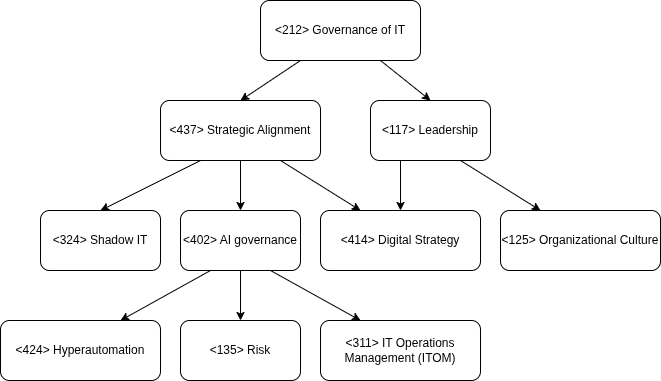

The diagram above was exported from draw.io. Its source (the exported page's mxGraphModel, read from the mxfile embedded in the PNG):
<mxGraphModel dx="1665" dy="747" grid="1" gridSize="10" guides="1" tooltips="1" connect="1" arrows="1" fold="1" page="1" pageScale="1" pageWidth="827" pageHeight="1169" math="0" shadow="0">
  <root>
    <mxCell id="0" />
    <mxCell id="1" parent="0" />
    <mxCell id="F36-gLU-rix_AmQSfpf_-1" value="&amp;lt;125&amp;gt; Organizational Culture" style="rounded=1;whiteSpace=wrap;html=1;fillColor=#FFFFFF;" vertex="1" parent="1">
      <mxGeometry x="550" y="280" width="160" height="60" as="geometry" />
    </mxCell>
    <mxCell id="F36-gLU-rix_AmQSfpf_-2" value="&amp;lt;212&amp;gt; Governance of IT" style="rounded=1;whiteSpace=wrap;html=1;fillColor=#FFFFFF;" vertex="1" parent="1">
      <mxGeometry x="310" y="70" width="160" height="60" as="geometry" />
    </mxCell>
    <mxCell id="F36-gLU-rix_AmQSfpf_-3" value="&amp;lt;437&amp;gt; Strategic Alignment" style="rounded=1;whiteSpace=wrap;html=1;" vertex="1" parent="1">
      <mxGeometry x="210" y="170" width="160" height="60" as="geometry" />
    </mxCell>
    <mxCell id="F36-gLU-rix_AmQSfpf_-4" value="&amp;lt;135&amp;gt; Risk" style="rounded=1;whiteSpace=wrap;html=1;fillColor=#FFFFFF;" vertex="1" parent="1">
      <mxGeometry x="230" y="390" width="120" height="60" as="geometry" />
    </mxCell>
    <mxCell id="F36-gLU-rix_AmQSfpf_-7" value="&amp;lt;324&amp;gt; Shadow IT" style="rounded=1;whiteSpace=wrap;html=1;" vertex="1" parent="1">
      <mxGeometry x="90" y="280" width="120" height="60" as="geometry" />
    </mxCell>
    <mxCell id="F36-gLU-rix_AmQSfpf_-8" value="&amp;lt;402&amp;gt; AI governance" style="rounded=1;whiteSpace=wrap;html=1;" vertex="1" parent="1">
      <mxGeometry x="230" y="280" width="120" height="60" as="geometry" />
    </mxCell>
    <mxCell id="F36-gLU-rix_AmQSfpf_-9" value="&amp;lt;311&amp;gt; IT Operations Management (ITOM)" style="rounded=1;whiteSpace=wrap;html=1;" vertex="1" parent="1">
      <mxGeometry x="370" y="390" width="160" height="60" as="geometry" />
    </mxCell>
    <mxCell id="F36-gLU-rix_AmQSfpf_-10" value="&amp;lt;424&amp;gt; Hyperautomation" style="rounded=1;whiteSpace=wrap;html=1;" vertex="1" parent="1">
      <mxGeometry x="50" y="390" width="160" height="60" as="geometry" />
    </mxCell>
    <mxCell id="F36-gLU-rix_AmQSfpf_-11" value="&amp;lt;414&amp;gt; Digital Strategy" style="rounded=1;whiteSpace=wrap;html=1;" vertex="1" parent="1">
      <mxGeometry x="370" y="280" width="160" height="60" as="geometry" />
    </mxCell>
    <mxCell id="F36-gLU-rix_AmQSfpf_-12" value="&amp;lt;117&amp;gt; Leadership" style="rounded=1;whiteSpace=wrap;html=1;" vertex="1" parent="1">
      <mxGeometry x="420" y="170" width="120" height="60" as="geometry" />
    </mxCell>
    <mxCell id="F36-gLU-rix_AmQSfpf_-14" value="" style="endArrow=classic;html=1;rounded=0;entryX=0.5;entryY=0;entryDx=0;entryDy=0;exitX=0.25;exitY=1;exitDx=0;exitDy=0;" edge="1" parent="1" source="F36-gLU-rix_AmQSfpf_-2" target="F36-gLU-rix_AmQSfpf_-3">
      <mxGeometry width="50" height="50" relative="1" as="geometry">
        <mxPoint x="300" y="300" as="sourcePoint" />
        <mxPoint x="350" y="250" as="targetPoint" />
      </mxGeometry>
    </mxCell>
    <mxCell id="F36-gLU-rix_AmQSfpf_-15" value="" style="endArrow=classic;html=1;rounded=0;entryX=0.25;entryY=0;entryDx=0;entryDy=0;exitX=0.75;exitY=1;exitDx=0;exitDy=0;" edge="1" parent="1" source="F36-gLU-rix_AmQSfpf_-3" target="F36-gLU-rix_AmQSfpf_-11">
      <mxGeometry width="50" height="50" relative="1" as="geometry">
        <mxPoint x="170" y="210" as="sourcePoint" />
        <mxPoint x="220" y="160" as="targetPoint" />
      </mxGeometry>
    </mxCell>
    <mxCell id="F36-gLU-rix_AmQSfpf_-16" value="" style="endArrow=classic;html=1;rounded=0;entryX=0.5;entryY=0;entryDx=0;entryDy=0;exitX=0.75;exitY=1;exitDx=0;exitDy=0;" edge="1" parent="1" source="F36-gLU-rix_AmQSfpf_-2" target="F36-gLU-rix_AmQSfpf_-12">
      <mxGeometry width="50" height="50" relative="1" as="geometry">
        <mxPoint x="240" y="240" as="sourcePoint" />
        <mxPoint x="290" y="190" as="targetPoint" />
      </mxGeometry>
    </mxCell>
    <mxCell id="F36-gLU-rix_AmQSfpf_-17" value="" style="endArrow=classic;html=1;rounded=0;entryX=0.5;entryY=0;entryDx=0;entryDy=0;exitX=0.5;exitY=1;exitDx=0;exitDy=0;" edge="1" parent="1" source="F36-gLU-rix_AmQSfpf_-3" target="F36-gLU-rix_AmQSfpf_-8">
      <mxGeometry width="50" height="50" relative="1" as="geometry">
        <mxPoint x="90" y="410" as="sourcePoint" />
        <mxPoint x="140" y="360" as="targetPoint" />
      </mxGeometry>
    </mxCell>
    <mxCell id="F36-gLU-rix_AmQSfpf_-18" value="" style="endArrow=classic;html=1;rounded=0;entryX=0.75;entryY=0;entryDx=0;entryDy=0;exitX=0.25;exitY=1;exitDx=0;exitDy=0;" edge="1" parent="1" source="F36-gLU-rix_AmQSfpf_-8" target="F36-gLU-rix_AmQSfpf_-10">
      <mxGeometry width="50" height="50" relative="1" as="geometry">
        <mxPoint x="60" y="440" as="sourcePoint" />
        <mxPoint x="110" y="390" as="targetPoint" />
      </mxGeometry>
    </mxCell>
    <mxCell id="F36-gLU-rix_AmQSfpf_-19" value="" style="endArrow=classic;html=1;rounded=0;entryX=0.5;entryY=0;entryDx=0;entryDy=0;exitX=0.25;exitY=1;exitDx=0;exitDy=0;" edge="1" parent="1" source="F36-gLU-rix_AmQSfpf_-3" target="F36-gLU-rix_AmQSfpf_-7">
      <mxGeometry width="50" height="50" relative="1" as="geometry">
        <mxPoint x="-10" y="350" as="sourcePoint" />
        <mxPoint x="40" y="300" as="targetPoint" />
      </mxGeometry>
    </mxCell>
    <mxCell id="F36-gLU-rix_AmQSfpf_-20" value="" style="endArrow=classic;html=1;rounded=0;entryX=0.25;entryY=0;entryDx=0;entryDy=0;exitX=0.75;exitY=1;exitDx=0;exitDy=0;" edge="1" parent="1" source="F36-gLU-rix_AmQSfpf_-12" target="F36-gLU-rix_AmQSfpf_-1">
      <mxGeometry width="50" height="50" relative="1" as="geometry">
        <mxPoint x="390" y="390" as="sourcePoint" />
        <mxPoint x="440" y="340" as="targetPoint" />
      </mxGeometry>
    </mxCell>
    <mxCell id="F36-gLU-rix_AmQSfpf_-21" value="" style="endArrow=classic;html=1;rounded=0;entryX=0.5;entryY=0;entryDx=0;entryDy=0;exitX=0.25;exitY=1;exitDx=0;exitDy=0;" edge="1" parent="1" source="F36-gLU-rix_AmQSfpf_-12" target="F36-gLU-rix_AmQSfpf_-11">
      <mxGeometry width="50" height="50" relative="1" as="geometry">
        <mxPoint x="370" y="370" as="sourcePoint" />
        <mxPoint x="420" y="320" as="targetPoint" />
      </mxGeometry>
    </mxCell>
    <mxCell id="F36-gLU-rix_AmQSfpf_-22" value="" style="endArrow=classic;html=1;rounded=0;entryX=0.5;entryY=0;entryDx=0;entryDy=0;exitX=0.5;exitY=1;exitDx=0;exitDy=0;" edge="1" parent="1" source="F36-gLU-rix_AmQSfpf_-8" target="F36-gLU-rix_AmQSfpf_-4">
      <mxGeometry width="50" height="50" relative="1" as="geometry">
        <mxPoint x="440" y="400" as="sourcePoint" />
        <mxPoint x="340" y="530" as="targetPoint" />
      </mxGeometry>
    </mxCell>
    <mxCell id="F36-gLU-rix_AmQSfpf_-23" value="" style="endArrow=classic;html=1;rounded=0;entryX=0.25;entryY=0;entryDx=0;entryDy=0;exitX=0.75;exitY=1;exitDx=0;exitDy=0;" edge="1" parent="1" source="F36-gLU-rix_AmQSfpf_-8" target="F36-gLU-rix_AmQSfpf_-9">
      <mxGeometry width="50" height="50" relative="1" as="geometry">
        <mxPoint x="390" y="380" as="sourcePoint" />
        <mxPoint x="460" y="510" as="targetPoint" />
      </mxGeometry>
    </mxCell>
  </root>
</mxGraphModel>